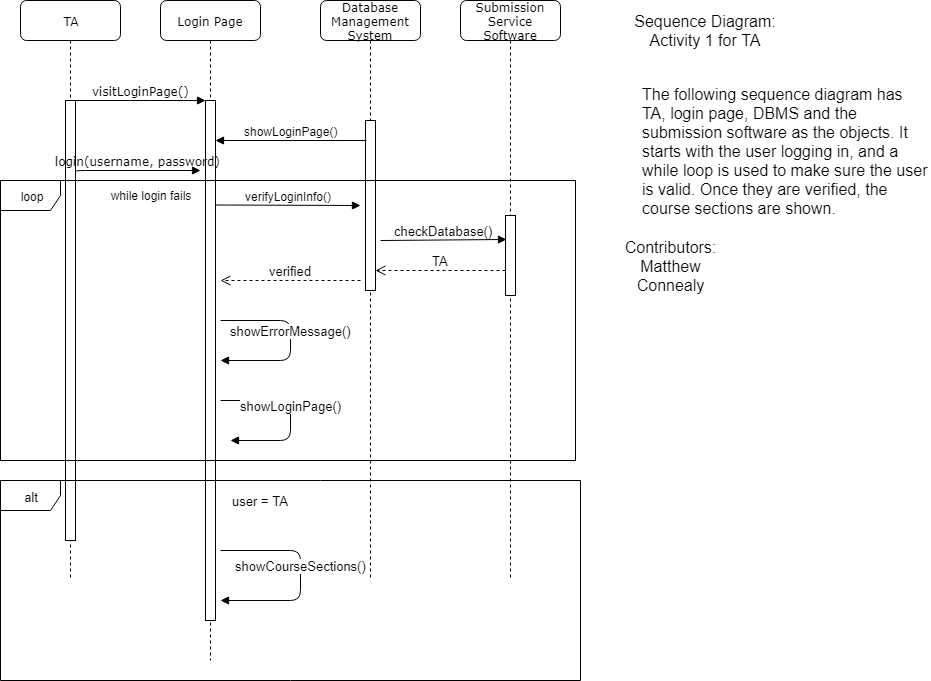

The diagram above was exported from draw.io. Its source (the exported page's mxGraphModel, read from the mxfile embedded in the PNG):
<mxGraphModel dx="854" dy="468" grid="1" gridSize="10" guides="1" tooltips="1" connect="1" arrows="1" fold="1" page="1" pageScale="1" pageWidth="1100" pageHeight="850" background="#ffffff" math="0" shadow="0">
  <root>
    <mxCell id="0" />
    <mxCell id="1" parent="0" />
    <mxCell id="7baba1c4bc27f4b0-2" value="Login Page" style="shape=umlLifeline;perimeter=lifelinePerimeter;whiteSpace=wrap;html=1;container=1;collapsible=0;recursiveResize=0;outlineConnect=0;rounded=1;shadow=0;comic=0;labelBackgroundColor=none;strokeColor=#000000;strokeWidth=1;fillColor=#FFFFFF;fontFamily=Verdana;fontSize=12;fontColor=#000000;align=center;" parent="1" vertex="1">
      <mxGeometry x="240" y="80" width="100" height="660" as="geometry" />
    </mxCell>
    <mxCell id="7baba1c4bc27f4b0-10" value="" style="html=1;points=[];perimeter=orthogonalPerimeter;rounded=0;shadow=0;comic=0;labelBackgroundColor=none;strokeColor=#000000;strokeWidth=1;fillColor=#FFFFFF;fontFamily=Verdana;fontSize=12;fontColor=#000000;align=center;" parent="7baba1c4bc27f4b0-2" vertex="1">
      <mxGeometry x="45" y="100" width="10" height="520" as="geometry" />
    </mxCell>
    <mxCell id="1aTnVh8PuHH9u7Y2p28W-6" value="showErrorMessage()" style="html=1;verticalAlign=bottom;endArrow=block;fontSize=13;" parent="7baba1c4bc27f4b0-2" edge="1">
      <mxGeometry width="80" relative="1" as="geometry">
        <mxPoint x="60" y="320" as="sourcePoint" />
        <mxPoint x="60" y="360" as="targetPoint" />
        <Array as="points">
          <mxPoint x="130" y="320" />
          <mxPoint x="130" y="360" />
        </Array>
      </mxGeometry>
    </mxCell>
    <mxCell id="1aTnVh8PuHH9u7Y2p28W-8" value="showLoginPage()" style="html=1;verticalAlign=bottom;endArrow=block;fontSize=13;" parent="7baba1c4bc27f4b0-2" edge="1">
      <mxGeometry width="80" relative="1" as="geometry">
        <mxPoint x="60" y="400" as="sourcePoint" />
        <mxPoint x="70" y="440" as="targetPoint" />
        <Array as="points">
          <mxPoint x="130" y="400" />
          <mxPoint x="130" y="440" />
        </Array>
      </mxGeometry>
    </mxCell>
    <mxCell id="7baba1c4bc27f4b0-3" value="Database Management System" style="shape=umlLifeline;perimeter=lifelinePerimeter;whiteSpace=wrap;html=1;container=1;collapsible=0;recursiveResize=0;outlineConnect=0;rounded=1;shadow=0;comic=0;labelBackgroundColor=none;strokeColor=#000000;strokeWidth=1;fillColor=#FFFFFF;fontFamily=Verdana;fontSize=12;fontColor=#000000;align=center;" parent="1" vertex="1">
      <mxGeometry x="400" y="80" width="100" height="580" as="geometry" />
    </mxCell>
    <mxCell id="7baba1c4bc27f4b0-13" value="" style="html=1;points=[];perimeter=orthogonalPerimeter;rounded=0;shadow=0;comic=0;labelBackgroundColor=none;strokeColor=#000000;strokeWidth=1;fillColor=#FFFFFF;fontFamily=Verdana;fontSize=12;fontColor=#000000;align=center;" parent="7baba1c4bc27f4b0-3" vertex="1">
      <mxGeometry x="45" y="120" width="10" height="170" as="geometry" />
    </mxCell>
    <mxCell id="1aTnVh8PuHH9u7Y2p28W-3" value="&lt;font style=&quot;font-size: 13px&quot;&gt;checkDatabase()&lt;/font&gt;" style="html=1;verticalAlign=bottom;endArrow=block;entryX=0.1;entryY=0.3;entryDx=0;entryDy=0;entryPerimeter=0;" parent="7baba1c4bc27f4b0-3" target="1aTnVh8PuHH9u7Y2p28W-5" edge="1">
      <mxGeometry width="80" relative="1" as="geometry">
        <mxPoint x="60" y="240" as="sourcePoint" />
        <mxPoint x="190" y="238" as="targetPoint" />
      </mxGeometry>
    </mxCell>
    <mxCell id="7baba1c4bc27f4b0-8" value="TA" style="shape=umlLifeline;perimeter=lifelinePerimeter;whiteSpace=wrap;html=1;container=1;collapsible=0;recursiveResize=0;outlineConnect=0;rounded=1;shadow=0;comic=0;labelBackgroundColor=none;strokeColor=#000000;strokeWidth=1;fillColor=#FFFFFF;fontFamily=Verdana;fontSize=12;fontColor=#000000;align=center;" parent="1" vertex="1">
      <mxGeometry x="100" y="80" width="100" height="580" as="geometry" />
    </mxCell>
    <mxCell id="7baba1c4bc27f4b0-9" value="" style="html=1;points=[];perimeter=orthogonalPerimeter;rounded=0;shadow=0;comic=0;labelBackgroundColor=none;strokeColor=#000000;strokeWidth=1;fillColor=#FFFFFF;fontFamily=Verdana;fontSize=12;fontColor=#000000;align=center;" parent="7baba1c4bc27f4b0-8" vertex="1">
      <mxGeometry x="45" y="100" width="10" height="440" as="geometry" />
    </mxCell>
    <mxCell id="7baba1c4bc27f4b0-11" value="visitLoginPage()" style="html=1;verticalAlign=bottom;endArrow=block;entryX=0;entryY=0;labelBackgroundColor=none;fontFamily=Verdana;fontSize=12;edgeStyle=elbowEdgeStyle;elbow=vertical;" parent="1" source="7baba1c4bc27f4b0-9" target="7baba1c4bc27f4b0-10" edge="1">
      <mxGeometry relative="1" as="geometry">
        <mxPoint x="220" y="190" as="sourcePoint" />
      </mxGeometry>
    </mxCell>
    <mxCell id="0dS7qLFMtuwgEZT-JgaX-1" value="login(username, password)" style="html=1;verticalAlign=bottom;endArrow=block;labelBackgroundColor=none;fontFamily=Verdana;fontSize=12;edgeStyle=elbowEdgeStyle;elbow=vertical;exitX=1;exitY=0.164;exitDx=0;exitDy=0;exitPerimeter=0;" parent="1" source="7baba1c4bc27f4b0-9" edge="1">
      <mxGeometry relative="1" as="geometry">
        <mxPoint x="160" y="241" as="sourcePoint" />
        <mxPoint x="280" y="250" as="targetPoint" />
        <Array as="points">
          <mxPoint x="218" y="250" />
        </Array>
      </mxGeometry>
    </mxCell>
    <mxCell id="0dS7qLFMtuwgEZT-JgaX-2" value="loop" style="shape=umlFrame;whiteSpace=wrap;html=1;" parent="1" vertex="1">
      <mxGeometry x="80" y="260" width="575" height="280" as="geometry" />
    </mxCell>
    <mxCell id="0dS7qLFMtuwgEZT-JgaX-3" value="showLoginPage()" style="html=1;verticalAlign=bottom;endArrow=block;fontSize=12;" parent="1" edge="1">
      <mxGeometry width="80" relative="1" as="geometry">
        <mxPoint x="446" y="220" as="sourcePoint" />
        <mxPoint x="295" y="220" as="targetPoint" />
      </mxGeometry>
    </mxCell>
    <mxCell id="0dS7qLFMtuwgEZT-JgaX-6" value="Submission Service Software" style="shape=umlLifeline;perimeter=lifelinePerimeter;whiteSpace=wrap;html=1;container=1;collapsible=0;recursiveResize=0;outlineConnect=0;rounded=1;shadow=0;comic=0;labelBackgroundColor=none;strokeColor=#000000;strokeWidth=1;fillColor=#FFFFFF;fontFamily=Verdana;fontSize=12;fontColor=#000000;align=center;" parent="1" vertex="1">
      <mxGeometry x="540" y="80" width="100" height="580" as="geometry" />
    </mxCell>
    <mxCell id="1aTnVh8PuHH9u7Y2p28W-5" value="" style="html=1;points=[];perimeter=orthogonalPerimeter;fontSize=13;" parent="0dS7qLFMtuwgEZT-JgaX-6" vertex="1">
      <mxGeometry x="45" y="215" width="10" height="80" as="geometry" />
    </mxCell>
    <mxCell id="0dS7qLFMtuwgEZT-JgaX-8" value="while login fails" style="text;html=1;strokeColor=none;fillColor=none;align=center;verticalAlign=middle;whiteSpace=wrap;rounded=0;fontSize=12;" parent="1" vertex="1">
      <mxGeometry x="165" y="265" width="130" height="20" as="geometry" />
    </mxCell>
    <mxCell id="0dS7qLFMtuwgEZT-JgaX-10" value="verifyLoginInfo()" style="html=1;verticalAlign=bottom;endArrow=block;fontSize=12;" parent="1" edge="1">
      <mxGeometry width="80" relative="1" as="geometry">
        <mxPoint x="295" y="284.5" as="sourcePoint" />
        <mxPoint x="440" y="285" as="targetPoint" />
      </mxGeometry>
    </mxCell>
    <mxCell id="1aTnVh8PuHH9u7Y2p28W-2" value="&lt;font style=&quot;font-size: 13px&quot;&gt;verified&lt;/font&gt;" style="html=1;verticalAlign=bottom;endArrow=open;dashed=1;endSize=8;" parent="1" edge="1">
      <mxGeometry relative="1" as="geometry">
        <mxPoint x="440" y="360" as="sourcePoint" />
        <mxPoint x="300" y="360" as="targetPoint" />
      </mxGeometry>
    </mxCell>
    <mxCell id="1aTnVh8PuHH9u7Y2p28W-4" value="TA" style="html=1;verticalAlign=bottom;endArrow=open;dashed=1;endSize=8;fontSize=13;exitX=0;exitY=0.688;exitDx=0;exitDy=0;exitPerimeter=0;" parent="1" source="1aTnVh8PuHH9u7Y2p28W-5" edge="1">
      <mxGeometry relative="1" as="geometry">
        <mxPoint x="580" y="350" as="sourcePoint" />
        <mxPoint x="455" y="350" as="targetPoint" />
      </mxGeometry>
    </mxCell>
    <mxCell id="1aTnVh8PuHH9u7Y2p28W-9" value="alt" style="shape=umlFrame;whiteSpace=wrap;html=1;fontSize=13;" parent="1" vertex="1">
      <mxGeometry x="80" y="560" width="580" height="200" as="geometry" />
    </mxCell>
    <mxCell id="1aTnVh8PuHH9u7Y2p28W-11" value="user = TA" style="text;html=1;strokeColor=none;fillColor=none;align=center;verticalAlign=middle;whiteSpace=wrap;rounded=0;fontSize=13;" parent="1" vertex="1">
      <mxGeometry x="300" y="570" width="80" height="20" as="geometry" />
    </mxCell>
    <mxCell id="1aTnVh8PuHH9u7Y2p28W-12" value="showCourseSections()" style="html=1;verticalAlign=bottom;endArrow=block;fontSize=13;" parent="1" edge="1">
      <mxGeometry width="80" relative="1" as="geometry">
        <mxPoint x="300" y="630" as="sourcePoint" />
        <mxPoint x="300" y="680" as="targetPoint" />
        <Array as="points">
          <mxPoint x="380" y="630" />
          <mxPoint x="380" y="680" />
        </Array>
      </mxGeometry>
    </mxCell>
    <mxCell id="xadH0cWcxHYblpfP-you-1" value="&lt;font style=&quot;font-size: 16px&quot;&gt;Sequence Diagram: Activity 1 for TA&lt;/font&gt;" style="text;html=1;strokeColor=none;fillColor=none;align=center;verticalAlign=middle;whiteSpace=wrap;rounded=0;" vertex="1" parent="1">
      <mxGeometry x="710" y="100" width="150" height="20" as="geometry" />
    </mxCell>
    <mxCell id="xadH0cWcxHYblpfP-you-2" value="&lt;font style=&quot;font-size: 16px&quot;&gt;The following sequence diagram has TA, login page, DBMS and the submission software as the objects. It starts with the user logging in, and a while loop is used to make sure the user is valid. Once they are verified, the course sections are shown.&amp;nbsp;&lt;/font&gt;" style="text;html=1;strokeColor=none;fillColor=none;align=left;verticalAlign=middle;whiteSpace=wrap;rounded=0;" vertex="1" parent="1">
      <mxGeometry x="720" y="220" width="290" height="20" as="geometry" />
    </mxCell>
    <mxCell id="xadH0cWcxHYblpfP-you-3" value="&lt;font style=&quot;font-size: 16px&quot;&gt;Contributors: Matthew Connealy&lt;/font&gt;" style="text;html=1;strokeColor=none;fillColor=none;align=center;verticalAlign=middle;whiteSpace=wrap;rounded=0;" vertex="1" parent="1">
      <mxGeometry x="730" y="335" width="40" height="20" as="geometry" />
    </mxCell>
  </root>
</mxGraphModel>